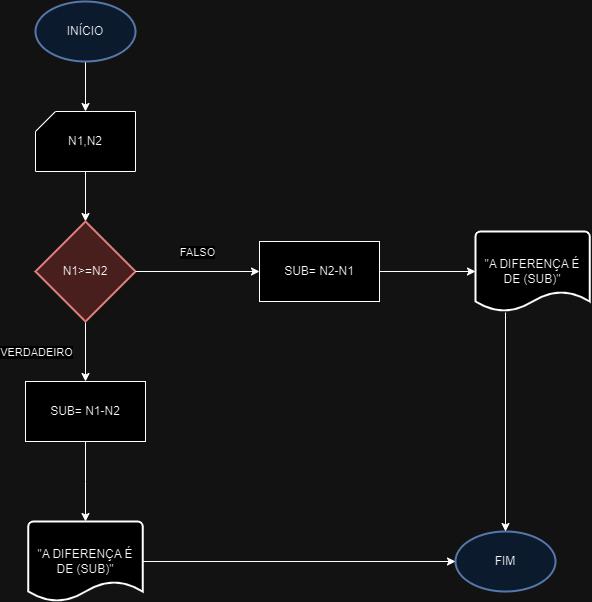

The diagram above was exported from draw.io. Its source (the exported page's mxGraphModel, read from the mxfile embedded in the PNG):
<mxGraphModel dx="1600" dy="706" grid="1" gridSize="10" guides="1" tooltips="1" connect="1" arrows="1" fold="1" page="1" pageScale="1" pageWidth="827" pageHeight="1169" math="0" shadow="0">
  <root>
    <mxCell id="0" />
    <mxCell id="1" parent="0" />
    <mxCell id="poy7_gMF7NvBul0GGig7-10" value="" style="edgeStyle=orthogonalEdgeStyle;rounded=0;orthogonalLoop=1;jettySize=auto;html=1;" edge="1" parent="1" source="poy7_gMF7NvBul0GGig7-1" target="poy7_gMF7NvBul0GGig7-3">
      <mxGeometry relative="1" as="geometry" />
    </mxCell>
    <mxCell id="poy7_gMF7NvBul0GGig7-1" value="INÍCIO" style="strokeWidth=2;html=1;shape=mxgraph.flowchart.start_1;whiteSpace=wrap;fillColor=#dae8fc;strokeColor=#6c8ebf;" vertex="1" parent="1">
      <mxGeometry x="190" y="10" width="100" height="60" as="geometry" />
    </mxCell>
    <mxCell id="poy7_gMF7NvBul0GGig7-2" value="FIM" style="strokeWidth=2;html=1;shape=mxgraph.flowchart.start_1;whiteSpace=wrap;fillColor=#dae8fc;strokeColor=#6c8ebf;" vertex="1" parent="1">
      <mxGeometry x="610" y="540" width="100" height="60" as="geometry" />
    </mxCell>
    <mxCell id="poy7_gMF7NvBul0GGig7-11" value="" style="edgeStyle=orthogonalEdgeStyle;rounded=0;orthogonalLoop=1;jettySize=auto;html=1;" edge="1" parent="1" source="poy7_gMF7NvBul0GGig7-3" target="poy7_gMF7NvBul0GGig7-5">
      <mxGeometry relative="1" as="geometry" />
    </mxCell>
    <mxCell id="poy7_gMF7NvBul0GGig7-3" value="N1,N2" style="verticalLabelPosition=middle;verticalAlign=middle;html=1;shape=card;whiteSpace=wrap;size=20;arcSize=12;labelPosition=center;align=center;" vertex="1" parent="1">
      <mxGeometry x="190" y="120" width="100" height="60" as="geometry" />
    </mxCell>
    <mxCell id="poy7_gMF7NvBul0GGig7-13" value="" style="edgeStyle=orthogonalEdgeStyle;rounded=0;orthogonalLoop=1;jettySize=auto;html=1;" edge="1" parent="1" source="poy7_gMF7NvBul0GGig7-4" target="poy7_gMF7NvBul0GGig7-6">
      <mxGeometry relative="1" as="geometry" />
    </mxCell>
    <mxCell id="poy7_gMF7NvBul0GGig7-4" value="SUB= N1-N2" style="rounded=0;whiteSpace=wrap;html=1;" vertex="1" parent="1">
      <mxGeometry x="180" y="390" width="120" height="60" as="geometry" />
    </mxCell>
    <mxCell id="poy7_gMF7NvBul0GGig7-12" value="" style="edgeStyle=orthogonalEdgeStyle;rounded=0;orthogonalLoop=1;jettySize=auto;html=1;" edge="1" parent="1" source="poy7_gMF7NvBul0GGig7-5" target="poy7_gMF7NvBul0GGig7-4">
      <mxGeometry relative="1" as="geometry" />
    </mxCell>
    <mxCell id="poy7_gMF7NvBul0GGig7-20" value="VERDADEIRO" style="edgeLabel;html=1;align=center;verticalAlign=middle;resizable=0;points=[];" vertex="1" connectable="0" parent="poy7_gMF7NvBul0GGig7-12">
      <mxGeometry x="0.0857" y="-1" relative="1" as="geometry">
        <mxPoint x="-49" y="-3" as="offset" />
      </mxGeometry>
    </mxCell>
    <mxCell id="poy7_gMF7NvBul0GGig7-5" value="N1&amp;gt;=N2" style="strokeWidth=2;html=1;shape=mxgraph.flowchart.decision;whiteSpace=wrap;fillColor=#f8cecc;strokeColor=#b85450;" vertex="1" parent="1">
      <mxGeometry x="190" y="230" width="100" height="100" as="geometry" />
    </mxCell>
    <mxCell id="poy7_gMF7NvBul0GGig7-6" value="&quot;A DIFERENÇA É DE (SUB)&quot;" style="strokeWidth=2;html=1;shape=mxgraph.flowchart.document2;whiteSpace=wrap;size=0.25;" vertex="1" parent="1">
      <mxGeometry x="182.86" y="530" width="114.29" height="80" as="geometry" />
    </mxCell>
    <mxCell id="poy7_gMF7NvBul0GGig7-17" value="" style="edgeStyle=orthogonalEdgeStyle;rounded=0;orthogonalLoop=1;jettySize=auto;html=1;" edge="1" parent="1" source="poy7_gMF7NvBul0GGig7-8" target="poy7_gMF7NvBul0GGig7-9">
      <mxGeometry relative="1" as="geometry" />
    </mxCell>
    <mxCell id="poy7_gMF7NvBul0GGig7-8" value="SUB= N2-N1" style="rounded=0;whiteSpace=wrap;html=1;" vertex="1" parent="1">
      <mxGeometry x="414" y="250" width="120" height="60" as="geometry" />
    </mxCell>
    <mxCell id="poy7_gMF7NvBul0GGig7-9" value="&quot;A DIFERENÇA É DE (SUB)&quot;" style="strokeWidth=2;html=1;shape=mxgraph.flowchart.document2;whiteSpace=wrap;size=0.25;" vertex="1" parent="1">
      <mxGeometry x="630" y="240" width="114.29" height="80" as="geometry" />
    </mxCell>
    <mxCell id="poy7_gMF7NvBul0GGig7-16" value="" style="endArrow=classic;html=1;rounded=0;exitX=1;exitY=0.5;exitDx=0;exitDy=0;exitPerimeter=0;entryX=0;entryY=0.5;entryDx=0;entryDy=0;" edge="1" parent="1" source="poy7_gMF7NvBul0GGig7-5" target="poy7_gMF7NvBul0GGig7-8">
      <mxGeometry width="50" height="50" relative="1" as="geometry">
        <mxPoint x="470" y="360" as="sourcePoint" />
        <mxPoint x="520" y="310" as="targetPoint" />
      </mxGeometry>
    </mxCell>
    <mxCell id="poy7_gMF7NvBul0GGig7-21" value="FALSO" style="edgeLabel;html=1;align=center;verticalAlign=middle;resizable=0;points=[];" vertex="1" connectable="0" parent="poy7_gMF7NvBul0GGig7-16">
      <mxGeometry x="-0.0092" y="3" relative="1" as="geometry">
        <mxPoint y="-17" as="offset" />
      </mxGeometry>
    </mxCell>
    <mxCell id="poy7_gMF7NvBul0GGig7-18" value="" style="endArrow=classic;html=1;rounded=0;exitX=1;exitY=0.5;exitDx=0;exitDy=0;exitPerimeter=0;entryX=0;entryY=0.5;entryDx=0;entryDy=0;entryPerimeter=0;" edge="1" parent="1" source="poy7_gMF7NvBul0GGig7-6" target="poy7_gMF7NvBul0GGig7-2">
      <mxGeometry width="50" height="50" relative="1" as="geometry">
        <mxPoint x="470" y="360" as="sourcePoint" />
        <mxPoint x="520" y="310" as="targetPoint" />
      </mxGeometry>
    </mxCell>
    <mxCell id="poy7_gMF7NvBul0GGig7-19" value="" style="endArrow=classic;html=1;rounded=0;entryX=0.5;entryY=0;entryDx=0;entryDy=0;entryPerimeter=0;" edge="1" parent="1" target="poy7_gMF7NvBul0GGig7-2">
      <mxGeometry width="50" height="50" relative="1" as="geometry">
        <mxPoint x="660" y="321" as="sourcePoint" />
        <mxPoint x="520" y="310" as="targetPoint" />
      </mxGeometry>
    </mxCell>
  </root>
</mxGraphModel>